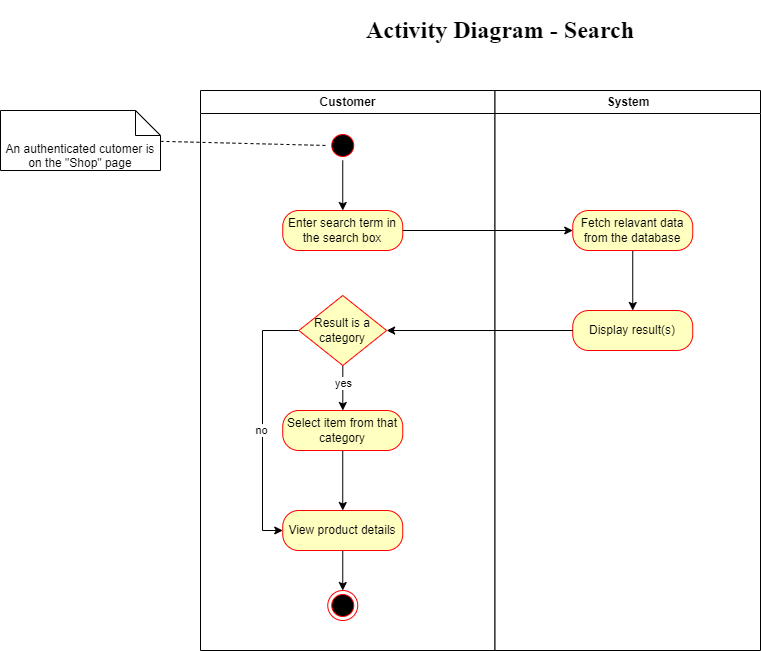

The diagram above was exported from draw.io. Its source (the exported page's mxGraphModel, read from the mxfile embedded in the PNG):
<mxGraphModel dx="1418" dy="868" grid="1" gridSize="10" guides="1" tooltips="1" connect="1" arrows="1" fold="1" page="1" pageScale="1" pageWidth="1169" pageHeight="826" background="none" math="0" shadow="0">
  <root>
    <mxCell id="0" />
    <mxCell id="1" parent="0" />
    <mxCell id="2" value="Customer" style="swimlane;whiteSpace=wrap;swimlaneFillColor=default;" parent="1" vertex="1">
      <mxGeometry x="280" y="120" width="294.5" height="560" as="geometry" />
    </mxCell>
    <mxCell id="9XWqgyOtAl8IWFrO3hOU-10" value="" style="edgeStyle=orthogonalEdgeStyle;rounded=0;orthogonalLoop=1;jettySize=auto;html=1;" parent="2" source="5" target="9XWqgyOtAl8IWFrO3hOU-8" edge="1">
      <mxGeometry relative="1" as="geometry" />
    </mxCell>
    <mxCell id="5" value="" style="ellipse;shape=startState;fillColor=#000000;strokeColor=#ff0000;" parent="2" vertex="1">
      <mxGeometry x="127.25" y="40" width="30" height="30" as="geometry" />
    </mxCell>
    <mxCell id="9XWqgyOtAl8IWFrO3hOU-8" value="Enter search term in the search box" style="rounded=1;whiteSpace=wrap;html=1;arcSize=40;fontColor=#000000;fillColor=#ffffc0;strokeColor=#ff0000;" parent="2" vertex="1">
      <mxGeometry x="82.25" y="120" width="120" height="40" as="geometry" />
    </mxCell>
    <mxCell id="9XWqgyOtAl8IWFrO3hOU-26" value="" style="edgeStyle=orthogonalEdgeStyle;rounded=0;orthogonalLoop=1;jettySize=auto;html=1;" parent="2" source="9XWqgyOtAl8IWFrO3hOU-20" target="9XWqgyOtAl8IWFrO3hOU-24" edge="1">
      <mxGeometry relative="1" as="geometry" />
    </mxCell>
    <mxCell id="9XWqgyOtAl8IWFrO3hOU-29" value="yes" style="edgeLabel;html=1;align=center;verticalAlign=middle;resizable=0;points=[];" parent="9XWqgyOtAl8IWFrO3hOU-26" vertex="1" connectable="0">
      <mxGeometry x="-0.4667" y="-1" relative="1" as="geometry">
        <mxPoint x="1" y="6" as="offset" />
      </mxGeometry>
    </mxCell>
    <mxCell id="9XWqgyOtAl8IWFrO3hOU-27" style="edgeStyle=orthogonalEdgeStyle;rounded=0;orthogonalLoop=1;jettySize=auto;html=1;entryX=0;entryY=0.5;entryDx=0;entryDy=0;" parent="2" source="9XWqgyOtAl8IWFrO3hOU-20" target="9XWqgyOtAl8IWFrO3hOU-25" edge="1">
      <mxGeometry relative="1" as="geometry">
        <Array as="points">
          <mxPoint x="62" y="240" />
          <mxPoint x="62" y="440" />
        </Array>
      </mxGeometry>
    </mxCell>
    <mxCell id="9XWqgyOtAl8IWFrO3hOU-31" value="no" style="edgeLabel;html=1;align=center;verticalAlign=middle;resizable=0;points=[];" parent="9XWqgyOtAl8IWFrO3hOU-27" vertex="1" connectable="0">
      <mxGeometry x="-0.0073" y="2" relative="1" as="geometry">
        <mxPoint x="-4" y="9" as="offset" />
      </mxGeometry>
    </mxCell>
    <mxCell id="9XWqgyOtAl8IWFrO3hOU-20" value="Result is a category" style="rhombus;whiteSpace=wrap;html=1;fontColor=#000000;fillColor=#ffffc0;strokeColor=#ff0000;" parent="2" vertex="1">
      <mxGeometry x="98.38" y="205" width="87.75" height="70" as="geometry" />
    </mxCell>
    <mxCell id="9XWqgyOtAl8IWFrO3hOU-28" value="" style="edgeStyle=orthogonalEdgeStyle;rounded=0;orthogonalLoop=1;jettySize=auto;html=1;" parent="2" source="9XWqgyOtAl8IWFrO3hOU-24" target="9XWqgyOtAl8IWFrO3hOU-25" edge="1">
      <mxGeometry relative="1" as="geometry" />
    </mxCell>
    <mxCell id="9XWqgyOtAl8IWFrO3hOU-24" value="Select item from that category" style="rounded=1;whiteSpace=wrap;html=1;arcSize=40;fontColor=#000000;fillColor=#ffffc0;strokeColor=#ff0000;" parent="2" vertex="1">
      <mxGeometry x="82.25" y="320" width="120" height="40" as="geometry" />
    </mxCell>
    <mxCell id="9XWqgyOtAl8IWFrO3hOU-33" value="" style="edgeStyle=orthogonalEdgeStyle;rounded=0;orthogonalLoop=1;jettySize=auto;html=1;" parent="2" source="9XWqgyOtAl8IWFrO3hOU-25" target="9XWqgyOtAl8IWFrO3hOU-32" edge="1">
      <mxGeometry relative="1" as="geometry" />
    </mxCell>
    <mxCell id="9XWqgyOtAl8IWFrO3hOU-25" value="View product details" style="rounded=1;whiteSpace=wrap;html=1;arcSize=40;fontColor=#000000;fillColor=#ffffc0;strokeColor=#ff0000;" parent="2" vertex="1">
      <mxGeometry x="82.25" y="420" width="120" height="40" as="geometry" />
    </mxCell>
    <mxCell id="9XWqgyOtAl8IWFrO3hOU-32" value="" style="ellipse;html=1;shape=endState;fillColor=#000000;strokeColor=#ff0000;" parent="2" vertex="1">
      <mxGeometry x="127.25999999999999" y="500" width="30" height="30" as="geometry" />
    </mxCell>
    <mxCell id="3" value="System" style="swimlane;whiteSpace=wrap;swimlaneFillColor=default;" parent="1" vertex="1">
      <mxGeometry x="574.5" y="120" width="265.5" height="560" as="geometry" />
    </mxCell>
    <mxCell id="9XWqgyOtAl8IWFrO3hOU-15" value="" style="edgeStyle=orthogonalEdgeStyle;rounded=0;orthogonalLoop=1;jettySize=auto;html=1;" parent="3" source="9XWqgyOtAl8IWFrO3hOU-11" target="9XWqgyOtAl8IWFrO3hOU-14" edge="1">
      <mxGeometry relative="1" as="geometry" />
    </mxCell>
    <mxCell id="9XWqgyOtAl8IWFrO3hOU-11" value="Fetch relavant data from the database" style="rounded=1;whiteSpace=wrap;html=1;arcSize=40;fontColor=#000000;fillColor=#ffffc0;strokeColor=#ff0000;" parent="3" vertex="1">
      <mxGeometry x="77.75" y="120" width="120" height="40" as="geometry" />
    </mxCell>
    <mxCell id="9XWqgyOtAl8IWFrO3hOU-14" value="Display result(s)" style="rounded=1;whiteSpace=wrap;html=1;arcSize=40;fontColor=#000000;fillColor=#ffffc0;strokeColor=#ff0000;" parent="3" vertex="1">
      <mxGeometry x="77.75" y="220" width="120" height="40" as="geometry" />
    </mxCell>
    <mxCell id="9XWqgyOtAl8IWFrO3hOU-6" value="" style="endArrow=none;dashed=1;html=1;rounded=0;entryX=0;entryY=0.5;entryDx=0;entryDy=0;exitX=1;exitY=0.514;exitDx=0;exitDy=0;exitPerimeter=0;" parent="1" source="9XWqgyOtAl8IWFrO3hOU-7" target="5" edge="1">
      <mxGeometry width="50" height="50" relative="1" as="geometry">
        <mxPoint x="250" y="188" as="sourcePoint" />
        <mxPoint x="740" y="435" as="targetPoint" />
      </mxGeometry>
    </mxCell>
    <mxCell id="9XWqgyOtAl8IWFrO3hOU-7" value="An authenticated cutomer is on the &quot;Shop&quot; page" style="shape=note2;boundedLbl=1;whiteSpace=wrap;html=1;size=25;verticalAlign=top;align=center;" parent="1" vertex="1">
      <mxGeometry x="80" y="140" width="160" height="60" as="geometry" />
    </mxCell>
    <mxCell id="9XWqgyOtAl8IWFrO3hOU-13" style="edgeStyle=orthogonalEdgeStyle;rounded=0;orthogonalLoop=1;jettySize=auto;html=1;entryX=0;entryY=0.5;entryDx=0;entryDy=0;" parent="1" source="9XWqgyOtAl8IWFrO3hOU-8" target="9XWqgyOtAl8IWFrO3hOU-11" edge="1">
      <mxGeometry relative="1" as="geometry" />
    </mxCell>
    <mxCell id="9XWqgyOtAl8IWFrO3hOU-17" style="edgeStyle=orthogonalEdgeStyle;rounded=0;orthogonalLoop=1;jettySize=auto;html=1;entryX=1;entryY=0.5;entryDx=0;entryDy=0;" parent="1" source="9XWqgyOtAl8IWFrO3hOU-14" target="9XWqgyOtAl8IWFrO3hOU-20" edge="1">
      <mxGeometry relative="1" as="geometry">
        <mxPoint x="492.25" y="373" as="targetPoint" />
      </mxGeometry>
    </mxCell>
    <mxCell id="9XWqgyOtAl8IWFrO3hOU-34" value="&lt;h1&gt;&lt;font face=&quot;Times New Roman&quot;&gt;Activity Diagram - Search&lt;/font&gt;&lt;/h1&gt;" style="text;html=1;align=center;verticalAlign=middle;whiteSpace=wrap;rounded=0;" parent="1" vertex="1">
      <mxGeometry x="360" y="40" width="440" height="40" as="geometry" />
    </mxCell>
  </root>
</mxGraphModel>